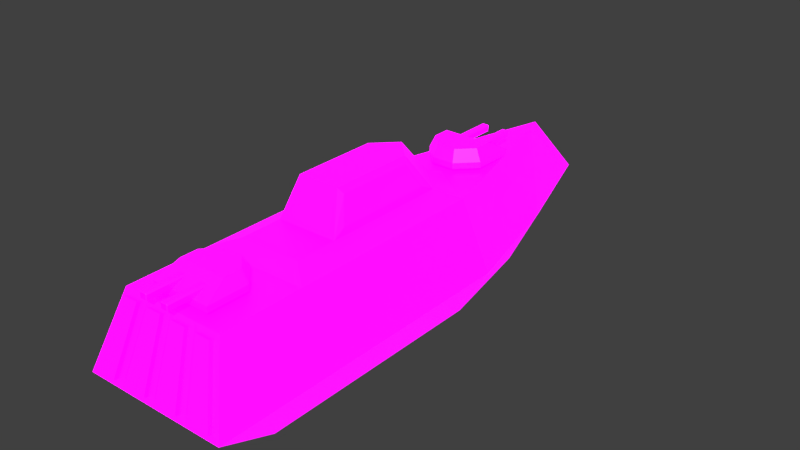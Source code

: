 # Source: Destroyer.blend  (saved by Blender 2.80.75; exported with 4.5.12 LTS)
import bpy
from mathutils import Matrix  # noqa: F401  (used for matrix-valued properties, if any)

bpy.ops.wm.read_factory_settings(use_empty=True)
scene = bpy.context.scene
scene.name = 'Scene'

# ---- collections
col_collection_1 = bpy.data.collections.new('Collection 1'); scene.collection.children.link(col_collection_1)

# ---- images (referenced by path relative to the original .blend; pixels are not part of the script)
import os
ASSET_DIR = os.environ.get("B2B_ASSET_DIR", "")  # directory of the original .blend (textures are referenced by path, not embedded)
HERE = os.path.dirname(os.path.abspath(__file__))  # packed textures are extracted next to this script under _unpacked/

def load_image(name, relpath, width, height, colorspace="sRGB"):
    """Load a texture the original file referenced (path relative to the .blend, or extracted next to this script)."""
    p = next((c for c in (os.path.join(HERE, relpath), os.path.join(ASSET_DIR, relpath)) if relpath and os.path.exists(c)), "")
    if p:
        img = bpy.data.images.load(p, check_existing=True)
        img.name = name
    else:  # same state as the original file: an image datablock whose file is absent (Cycles renders it pink)
        img = bpy.data.images.new(name, width, height)
        img.source = "FILE"
        img.filepath = "//" + (relpath or name)
    img.colorspace_settings.name = colorspace
    return img
img_t1_military_psd = load_image('T1 Military.psd', 'T1 Military.psd', 1024, 1024, 'sRGB')
img_emission_pallet_psd = load_image('Emission Pallet.psd', 'Emission Pallet.psd', 1024, 1024, 'sRGB')

# ---- materials (node trees are filled in below, after node groups)
mat_material = bpy.data.materials.new('Material')
mat_material.use_transparent_shadow = False

# ---- material node trees
mat_material.use_nodes = True; mat_material.node_tree.nodes.clear()
_N = mat_material.node_tree.nodes; _L = mat_material.node_tree.links
n0 = _N.new('ShaderNodeOutputMaterial'); n0.name = 'Material Output'; n0.location = (300, 300)
n1 = _N.new('ShaderNodeBsdfPrincipled'); n1.name = 'Principled BSDF'; n1.location = (10, 300)
n1.distribution = 'GGX'
n1.subsurface_method = 'BURLEY'
n1.inputs[3].default_value = 1.45
n1.inputs[28].default_value = 1.0
n2 = _N.new('ShaderNodeTexImage'); n2.name = 'Image Texture'; n2.location = (-280, 280)
n2.image = img_t1_military_psd
n2.interpolation = 'Closest'
n3 = _N.new('ShaderNodeTexImage'); n3.name = 'Image Texture.001'; n3.location = (-280, -60)
n3.image = img_emission_pallet_psd
n3.interpolation = 'Closest'
_L.new(n1.outputs[0], n0.inputs[0])
_L.new(n2.outputs[0], n1.inputs[0])
_L.new(n3.outputs[0], n1.inputs[27])
n0.is_active_output = True

# ---- world
world_world = bpy.data.worlds.new('World'); scene.world = world_world
world_world.color = (0.05088, 0.05088, 0.05088)
world_world.use_sun_shadow = False
world_world.sun_shadow_jitter_overblur = 0.0
world_world.cycles.sampling_method = 'MANUAL'

# ---- meshes
me_cube = bpy.data.meshes.new('Cube')
me_cube.from_pydata([(0.3323, -0.3628, -0.581), (0.3323, 0.3628, -0.581), (0.3323, -0.3628, 0.932), (0.3323, 0.3628, 1.223), (-0.0003383, -0.3628, 0.932), (-0.0003383, 0.3628, 1.223), (-0.0003383, 0.3628, -0.8017), (0.1926, 0.3628, -1.112), (0.1926, -0.3628, -1.289), (-0.0002717, -0.3628, -1.803), (-0.0002717, 0.3628, -1.803), (0.463, -0.1023, 1.392), (0.463, -0.1023, -0.6655), (-0.000396, -0.1023, 1.392), (0.262, -0.1023, -1.485), (-0.0003053, -0.1023, -2.269), (0.3323, -0.3628, 0.1755), (0.3323, 0.3628, 0.321), (0.463, -0.1023, 0.3633), (0.1929, 0.4172, 0.321), (0.1929, 0.4172, -0.4859), (-0.0003383, 0.4172, -0.6665), (-0.0003383, 0.4172, 0.321), (0.1318, 0.6599, 0.2214), (0.1318, 0.6599, -0.3149), (-0.0003383, 0.6599, -0.4461), (-0.0003383, 0.6599, 0.2214), (-0.0003383, 0.3628, 0.7008), (0.3323, 0.3628, 0.7008), (-0.0003383, 0.4172, 0.5874), (0.1929, 0.4172, 0.5874), (0.166, 0.3628, 1.223), (0.2313, -0.1023, 1.392), (0.03098, -0.072, 1.384), (0.02821, 0.3367, 1.235), (0.1408, 0.3365, 1.235), (0.1953, -0.07183, 1.384), (0.2589, -0.07183, 1.384), (0.1988, 0.3365, 1.235), (0.3098, 0.336, 1.235), (0.4213, -0.0713, 1.383), (0.0399, -0.06356, 1.381), (0.03647, 0.329, 1.238), (0.1335, 0.3288, 1.238), (0.1851, -0.06336, 1.38), (0.2668, -0.06334, 1.38), (0.2082, 0.3287, 1.238), (0.3033, 0.3282, 1.238), (0.4095, -0.06275, 1.38), (0.03646, 0.338, 1.262), (0.0399, -0.05455, 1.405), (0.1851, -0.05435, 1.405), (0.1335, 0.3378, 1.262), (0.2082, 0.3377, 1.262), (0.2668, -0.05433, 1.405), (0.4095, -0.05374, 1.405), (0.3033, 0.3372, 1.263), (0.194, 0.4661, -0.3903), (0.1944, 0.4646, 0.2489), (0.1541, 0.6244, 0.1966), (0.1545, 0.6229, -0.2947), (0.04077, 0.3628, -0.7745), (0.02356, -0.3628, -1.739), (0.02356, 0.3628, -1.717), (0.03211, -0.1023, -2.172), (0.02354, 0.4172, -0.6442), (0.02354, 0.4172, 0.321), (0.01599, 0.6599, -0.4299), (0.01599, 0.6599, 0.2214), (0.04077, 0.3628, 0.7008), (0.02354, 0.4172, 0.5874)], [], [(18, 12, 1, 17), (61, 65, 20, 1), (64, 15, 10, 63), (61, 63, 10, 6), (12, 14, 7, 1), (0, 8, 14, 12), (62, 9, 15, 64), (16, 0, 12, 18), (4, 2, 11, 32, 13), (2, 16, 18, 11), (11, 28, 3), (11, 18, 17, 28), (66, 68, 26, 22), (1, 20, 19, 17), (68, 67, 25, 26), (65, 67, 24, 20), (57, 60, 59, 58), (69, 70, 29, 27), (19, 30, 28, 17), (66, 70, 30, 19), (5, 31, 3, 28, 69, 27), (46, 53, 56, 47), (44, 51, 50, 41), (13, 33, 34, 5), (5, 34, 35, 31), (31, 35, 36, 32), (32, 36, 33, 13), (32, 37, 38, 31), (31, 38, 39, 3), (3, 39, 40, 11), (11, 40, 37, 32), (33, 41, 42, 34), (34, 42, 43, 35), (35, 43, 44, 36), (36, 44, 41, 33), (37, 45, 46, 38), (38, 46, 47, 39), (39, 47, 48, 40), (40, 48, 45, 37), (50, 51, 52, 49), (54, 55, 56, 53), (45, 54, 53, 46), (42, 49, 52, 43), (47, 56, 55, 48), (41, 50, 49, 42), (48, 55, 54, 45), (43, 52, 51, 44), (20, 57, 58, 19), (19, 58, 59, 23), (23, 59, 60, 24), (24, 60, 57, 20), (22, 29, 70, 66), (28, 30, 70, 69), (21, 25, 67, 65), (23, 24, 67, 68), (19, 23, 68, 66), (8, 62, 64, 14), (1, 7, 63, 61), (14, 64, 63, 7), (6, 21, 65, 61)])
_uv = me_cube.uv_layers.new(name='UVMap')
_uv.uv.foreach_set('vector', [0.1653, 0.7619, 0.1653, 0.7947, 0.198, 0.7947, 0.198, 0.7619, 0.3669, 0.9013, 0.3669, 0.9013, 0.3506, 0.9013, 0.3506, 0.9013, 0.6142, 0.8681, 0.6142, 0.8845, 0.647, 0.8845, 0.647, 0.8681, 0.6199, 0.9162, 0.6199, 0.9162, 0.6363, 0.9162, 0.6363, 0.9162, 0.1653, 0.7947, 0.1653, 0.7947, 0.198, 0.7947, 0.198, 0.7947, 0.1149, 0.8137, 0.1149, 0.8137, 0.1193, 0.8137, 0.1193, 0.8137, 0.5815, 0.8681, 0.5815, 0.8845, 0.6142, 0.8845, 0.6142, 0.8681, 0.1149, 0.8094, 0.1149, 0.8137, 0.1193, 0.8137, 0.1193, 0.8094, 0.1149, 0.8007, 0.1149, 0.8051, 0.1193, 0.8051, 0.1193, 0.8029, 0.1193, 0.8007, 0.1149, 0.8051, 0.1149, 0.8094, 0.1193, 0.8094, 0.1193, 0.8051, 0.09012, 0.6962, 0.1596, 0.623, 0.198, 0.7292, 0.09012, 0.6962, 0.07152, 0.7197, 0.09757, 0.6354, 0.1596, 0.623, 0.641, 0.8264, 0.641, 0.8264, 0.6574, 0.8264, 0.6574, 0.8264, 0.3506, 0.9013, 0.3506, 0.9013, 0.3506, 0.8686, 0.3506, 0.8686, 0.641, 0.9207, 0.641, 0.9534, 0.6574, 0.9534, 0.6574, 0.9207, 0.1437, 0.9683, 0.1437, 0.9683, 0.1273, 0.9683, 0.1273, 0.9683, 0.3667, 0.9061, 0.3667, 0.9065, 0.3667, 0.8781, 0.3667, 0.8784, 0.641, 0.8264, 0.641, 0.8264, 0.6574, 0.8264, 0.6574, 0.8264, 0.3506, 0.8686, 0.3506, 0.8686, 0.3506, 0.8686, 0.3506, 0.8686, 0.2144, 0.7619, 0.2144, 0.7619, 0.198, 0.7619, 0.198, 0.7619, 0.0678, 0.6466, 0.0616, 0.6168, 0.08454, 0.6156, 0.1596, 0.623, 0.1106, 0.6546, 0.0616, 0.6863, 0.8789, 0.1657, 0.8789, 0.1657, 0.8789, 0.1749, 0.8789, 0.1749, 0.8513, 0.1592, 0.8513, 0.1592, 0.8513, 0.1488, 0.8513, 0.1488, 0.1653, 0.6964, 0.1674, 0.6987, 0.1961, 0.6991, 0.198, 0.6964, 0.198, 0.6964, 0.1961, 0.6991, 0.1961, 0.7101, 0.198, 0.7128, 0.198, 0.7128, 0.1961, 0.7101, 0.1674, 0.7105, 0.1653, 0.7128, 0.1653, 0.7128, 0.1674, 0.7105, 0.1674, 0.6987, 0.1653, 0.6964, 0.1653, 0.7128, 0.1674, 0.7152, 0.1961, 0.7156, 0.198, 0.7128, 0.198, 0.7128, 0.1961, 0.7156, 0.1961, 0.7264, 0.198, 0.7292, 0.198, 0.7292, 0.1961, 0.7264, 0.1674, 0.7268, 0.1653, 0.7292, 0.1653, 0.7292, 0.1674, 0.7268, 0.1674, 0.7152, 0.1653, 0.7128, 0.1674, 0.6987, 0.168, 0.6994, 0.1956, 0.6999, 0.1961, 0.6991, 0.1961, 0.6991, 0.1956, 0.6999, 0.1956, 0.7093, 0.1961, 0.7101, 0.1961, 0.7101, 0.1956, 0.7093, 0.168, 0.7098, 0.1674, 0.7105, 0.1674, 0.7105, 0.168, 0.7098, 0.168, 0.6994, 0.1674, 0.6987, 0.1674, 0.7152, 0.168, 0.7158, 0.1956, 0.7164, 0.1961, 0.7156, 0.1961, 0.7156, 0.1956, 0.7164, 0.1955, 0.7255, 0.1961, 0.7264, 0.1961, 0.7264, 0.1955, 0.7255, 0.168, 0.7261, 0.1674, 0.7268, 0.1674, 0.7268, 0.168, 0.7261, 0.168, 0.7158, 0.1674, 0.7152, 0.6231, 0.8135, 0.6231, 0.8239, 0.6507, 0.8234, 0.6507, 0.814, 0.6231, 0.8299, 0.6232, 0.8402, 0.6507, 0.8396, 0.6507, 0.8305, 0.8513, 0.1652, 0.8513, 0.1652, 0.8789, 0.1657, 0.8789, 0.1657, 0.8789, 0.1493, 0.8789, 0.1493, 0.8789, 0.1587, 0.8789, 0.1587, 0.8789, 0.1749, 0.8789, 0.1749, 0.8513, 0.1755, 0.8513, 0.1755, 0.8513, 0.1488, 0.8513, 0.1488, 0.8789, 0.1493, 0.8789, 0.1493, 0.8513, 0.1755, 0.8513, 0.1755, 0.8513, 0.1652, 0.8513, 0.1652, 0.8789, 0.1587, 0.8789, 0.1587, 0.8513, 0.1592, 0.8513, 0.1592, 0.4312, 0.7624, 0.4312, 0.7598, 0.4312, 0.732, 0.4312, 0.7297, 0.1524, 0.8104, 0.1524, 0.8107, 0.1524, 0.8107, 0.1524, 0.8104, 0.198, 0.7619, 0.198, 0.764, 0.198, 0.7924, 0.198, 0.7947, 0.198, 0.7947, 0.198, 0.7924, 0.198, 0.792, 0.198, 0.7947, 0.6574, 0.8264, 0.6574, 0.8264, 0.641, 0.8264, 0.641, 0.8264, 0.198, 0.7619, 0.198, 0.7619, 0.2144, 0.7619, 0.2144, 0.7619, 0.6574, 0.9534, 0.6574, 0.9534, 0.641, 0.9534, 0.641, 0.9534, 0.1249, 0.8363, 0.1249, 0.8691, 0.1412, 0.8691, 0.1412, 0.8363, 0.198, 0.7619, 0.198, 0.7619, 0.2144, 0.7619, 0.2144, 0.7619, 0.1149, 0.8137, 0.1149, 0.8159, 0.1193, 0.8159, 0.1193, 0.8137, 0.198, 0.7947, 0.198, 0.7947, 0.2144, 0.7947, 0.2144, 0.7947, 0.1653, 0.7947, 0.1653, 0.811, 0.198, 0.811, 0.198, 0.7947, 0.6078, 0.9038, 0.6078, 0.9038, 0.5914, 0.9038, 0.5914, 0.9038])
me_cube.materials.append(mat_material)
me_cube.use_remesh_preserve_volume = False
me_cube.use_remesh_preserve_attributes = False
me_cube.use_mirror_vertex_groups = False
me_cube.update()
me_cube_001 = bpy.data.meshes.new('Cube.001')
me_cube_001.from_pydata([(0.1532, -0.1125, 0.06395), (0.05934, -0.1125, 0.1578), (0.1889, 1.426e-08, -0.1889), (0.1889, -0.03693, -0.1889), (-0.1532, -0.1125, -0.04576), (0.1532, -0.1125, -0.04576), (-0.1889, 1.426e-08, -0.1889), (-0.1889, -0.03693, -0.1889), (0.07317, -1.426e-08, 0.1889), (0.1889, -5.524e-09, 0.07317), (0.1889, -0.03693, 0.07317), (0.07317, -0.03693, 0.1889), (-0.1889, -5.524e-09, 0.07317), (-0.07317, -1.426e-08, 0.1889), (-0.07317, -0.03693, 0.1889), (-0.1889, -0.03693, 0.07317), (-0.1532, -0.1125, 0.06395), (-0.05934, -0.1125, 0.1578)], [], [(13, 14, 11, 8), (2, 3, 7, 6), (4, 5, 0, 1, 17, 16), (11, 14, 17, 1), (9, 10, 3, 2), (6, 7, 15, 12), (8, 11, 10, 9), (14, 13, 12, 15), (7, 3, 5, 4), (14, 15, 16, 17), (15, 7, 4, 16), (10, 11, 1, 0), (3, 10, 0, 5)])
_uv = me_cube_001.uv_layers.new(name='UVMap')
_uv.uv.foreach_set('vector', [0.375, 0.8266, 0.625, 0.8266, 0.625, 0.9234, 0.375, 0.9234, 0.375, 0.25, 0.625, 0.25, 0.625, 0.5, 0.375, 0.5, 0.625, 0.5, 0.875, 0.5, 0.875, 0.6734, 0.7984, 0.75, 0.7016, 0.75, 0.625, 0.6734, 0.625, 0.9234, 0.625, 0.8266, 0.625, 0.8266, 0.625, 0.9234, 0.375, 0.07657, 0.625, 0.07657, 0.625, 0.25, 0.375, 0.25, 0.375, 0.5, 0.625, 0.5, 0.625, 0.6734, 0.375, 0.6734, 0.375, 0.9234, 0.625, 0.9234, 0.625, 1.0, 0.375, 1.0, 0.625, 0.8266, 0.375, 0.8266, 0.375, 0.6734, 0.625, 0.6734, 0.625, 0.5, 0.625, 0.25, 0.625, 0.25, 0.625, 0.5, 0.625, 0.8266, 0.625, 0.6734, 0.625, 0.6734, 0.625, 0.8266, 0.625, 0.6734, 0.625, 0.5, 0.625, 0.5, 0.625, 0.6734, 0.625, 1.0, 0.625, 0.9234, 0.625, 0.9234, 0.625, 1.0, 0.625, 0.25, 0.625, 0.07657, 0.625, 0.07657, 0.625, 0.25])
me_cube_001.materials.append(mat_material)
me_cube_001.use_remesh_preserve_volume = False
me_cube_001.use_remesh_preserve_attributes = False
me_cube_001.use_mirror_vertex_groups = False
me_cube_001.update()
me_cube_002 = bpy.data.meshes.new('Cube.002')
me_cube_002.from_pydata([(-0.05138, 0.006345, 0.01569), (-0.09108, -0.03, -0.09756), (-0.09108, 0.001853, -0.09756), (-0.09558, 0.006345, 0.01569), (-0.05587, 0.001853, -0.09756), (-0.05587, -0.03, -0.09756), (-0.05587, 0.001853, -0.2729), (-0.05138, 0.006345, -0.2684), (-0.05587, -0.03, -0.2729), (-0.09108, 0.001853, -0.2729), (-0.09558, 0.006345, -0.2684), (-0.09108, -0.03, -0.2729), (-0.05691, -0.03505, 0.01569), (-0.04824, -0.02638, 0.01569), (-0.09871, -0.02638, 0.01569), (-0.09004, -0.03505, 0.01569), (-0.04824, -0.02638, -0.2684), (-0.05691, -0.03505, -0.2684), (-0.05325, -0.03005, -0.2727), (-0.09004, -0.03505, -0.2684), (-0.09871, -0.02638, -0.2684), (-0.09371, -0.03005, -0.2727)], [], [(11, 9, 2, 1), (10, 20, 14, 3), (4, 5, 1, 2), (19, 17, 12, 15), (18, 17, 19, 21, 11, 8), (21, 20, 10, 9, 11), (10, 7, 6, 9), (8, 6, 7, 16, 18), (7, 10, 3, 0), (8, 11, 1, 5), (6, 8, 5, 4), (9, 6, 4, 2), (16, 17, 18), (19, 20, 21), (12, 17, 16, 13), (14, 20, 19, 15), (0, 13, 16, 7)])
_uv = me_cube_002.uv_layers.new(name='UVMap')
_uv.uv.foreach_set('vector', [0.5975, 0.4746, 0.4025, 0.4746, 0.4025, 0.4746, 0.5975, 0.4746, 0.375, 0.5039, 0.5785, 0.5039, 0.5785, 0.75, 0.375, 0.75, 0.4025, 0.2754, 0.5975, 0.2754, 0.5975, 0.4746, 0.4025, 0.4746, 0.6679, 0.5039, 0.8321, 0.5039, 0.8321, 0.75, 0.6679, 0.75, 0.8502, 0.5001, 0.8321, 0.5039, 0.6679, 0.5039, 0.6498, 0.5001, 0.6504, 0.5, 0.8496, 0.5, 0.5982, 0.4753, 0.5785, 0.5039, 0.375, 0.5039, 0.4025, 0.4746, 0.5975, 0.4746, 0.375, 0.5039, 0.125, 0.5039, 0.1504, 0.5, 0.3496, 0.5, 0.5975, 0.2754, 0.4025, 0.2754, 0.375, 0.2461, 0.5785, 0.2461, 0.5982, 0.2747, 0.125, 0.5039, 0.375, 0.5039, 0.375, 0.75, 0.125, 0.75, 0.8496, 0.5, 0.6504, 0.5, 0.6504, 0.5, 0.8496, 0.5, 0.4025, 0.2754, 0.5975, 0.2754, 0.5975, 0.2754, 0.4025, 0.2754, 0.3496, 0.5, 0.1504, 0.5, 0.1504, 0.5, 0.3496, 0.5, 0.5785, 0.2461, 0.6095, 0.2626, 0.5982, 0.2747, 0.6679, 0.5039, 0.6393, 0.5017, 0.6498, 0.5001, 0.8321, 0.75, 0.8321, 0.5039, 0.875, 0.5039, 0.875, 0.75, 0.5785, 0.75, 0.5785, 0.5039, 0.6679, 0.5039, 0.6679, 0.75, 0.375, 0.0, 0.5785, 0.0, 0.5785, 0.2461, 0.375, 0.2461])
me_cube_002.materials.append(mat_material)
me_cube_002.use_remesh_preserve_volume = False
me_cube_002.use_remesh_preserve_attributes = False
me_cube_002.use_mirror_vertex_groups = False
me_cube_002.update()
me_cube_004 = bpy.data.meshes.new('Cube.004')
me_cube_004.from_pydata([(0.1532, -0.1125, -0.06395), (0.05934, -0.1125, -0.1578), (0.1889, -1.426e-08, 0.1889), (0.1889, -0.03693, 0.1889), (-0.1532, -0.1125, 0.04576), (0.1532, -0.1125, 0.04576), (-0.1889, -1.426e-08, 0.1889), (-0.1889, -0.03693, 0.1889), (0.07317, 1.426e-08, -0.1889), (0.1889, 5.524e-09, -0.07317), (0.1889, -0.03693, -0.07317), (0.07317, -0.03693, -0.1889), (-0.1889, 5.524e-09, -0.07317), (-0.07317, 1.426e-08, -0.1889), (-0.07317, -0.03693, -0.1889), (-0.1889, -0.03693, -0.07317), (-0.1532, -0.1125, -0.06395), (-0.05934, -0.1125, -0.1578)], [], [(13, 8, 11, 14), (2, 6, 7, 3), (4, 16, 17, 1, 0, 5), (11, 1, 17, 14), (9, 2, 3, 10), (6, 12, 15, 7), (8, 9, 10, 11), (14, 15, 12, 13), (7, 4, 5, 3), (14, 17, 16, 15), (15, 16, 4, 7), (10, 0, 1, 11), (3, 5, 0, 10)])
_uv = me_cube_004.uv_layers.new(name='UVMap')
_uv.uv.foreach_set('vector', [0.3757, 0.91, 0.3757, 0.9374, 0.4464, 0.9374, 0.4464, 0.91, 0.3757, 0.7469, 0.3757, 0.8177, 0.4464, 0.8177, 0.4464, 0.7469, 0.336, 0.8673, 0.336, 0.9163, 0.3577, 0.938, 0.3851, 0.938, 0.4068, 0.9163, 0.4068, 0.8673, 0.6337, 0.9226, 0.6337, 0.9226, 0.6337, 0.8952, 0.6337, 0.8952, 0.3757, 0.6979, 0.3757, 0.7469, 0.4464, 0.7469, 0.4464, 0.6979, 0.3757, 0.8177, 0.3757, 0.8667, 0.4464, 0.8667, 0.4464, 0.8177, 0.3757, 0.9374, 0.3757, 0.9591, 0.4464, 0.9591, 0.4464, 0.9374, 0.4464, 0.91, 0.4464, 0.8667, 0.3757, 0.8667, 0.3757, 0.91, 0.6337, 0.8028, 0.6337, 0.8028, 0.6337, 0.732, 0.6337, 0.732, 0.6337, 0.8952, 0.6337, 0.8952, 0.6337, 0.8518, 0.6337, 0.8518, 0.6337, 0.8518, 0.6337, 0.8518, 0.6337, 0.8028, 0.6337, 0.8028, 0.6337, 0.9442, 0.6337, 0.9442, 0.6337, 0.9226, 0.6337, 0.9226, 0.6337, 0.732, 0.6337, 0.732, 0.6337, 0.683, 0.6337, 0.683])
me_cube_004.materials.append(mat_material)
me_cube_004.use_remesh_preserve_volume = False
me_cube_004.use_remesh_preserve_attributes = False
me_cube_004.use_mirror_vertex_groups = False
me_cube_004.update()
me_cube_003 = bpy.data.meshes.new('Cube.003')
me_cube_003.from_pydata([(-0.05138, 0.006345, -0.01569), (-0.09108, -0.03, 0.09756), (-0.09108, 0.001853, 0.09756), (-0.09558, 0.006345, -0.01569), (-0.05587, 0.001853, 0.09756), (-0.05587, -0.03, 0.09756), (-0.05587, 0.001853, 0.2729), (-0.05138, 0.006345, 0.2684), (-0.05587, -0.03, 0.2729), (-0.09108, 0.001853, 0.2729), (-0.09558, 0.006345, 0.2684), (-0.09108, -0.03, 0.2729), (-0.05691, -0.03505, -0.01569), (-0.04824, -0.02638, -0.01569), (-0.09871, -0.02638, -0.01569), (-0.09004, -0.03505, -0.01569), (-0.04824, -0.02638, 0.2684), (-0.05691, -0.03505, 0.2684), (-0.05325, -0.03005, 0.2727), (-0.09004, -0.03505, 0.2684), (-0.09871, -0.02638, 0.2684), (-0.09371, -0.03005, 0.2727)], [], [(11, 1, 2, 9), (10, 3, 14, 20), (4, 2, 1, 5), (19, 15, 12, 17), (18, 8, 11, 21, 19, 17), (21, 11, 9, 10, 20), (10, 9, 6, 7), (8, 18, 16, 7, 6), (7, 0, 3, 10), (8, 5, 1, 11), (6, 4, 5, 8), (9, 2, 4, 6), (16, 18, 17), (19, 21, 20), (12, 13, 16, 17), (14, 15, 19, 20), (0, 7, 16, 13)])
_uv = me_cube_003.uv_layers.new(name='UVMap')
_uv.uv.foreach_set('vector', [0.3885, 0.816, 0.3885, 0.816, 0.3361, 0.816, 0.3361, 0.816, 0.3287, 0.8239, 0.3287, 0.89, 0.3835, 0.89, 0.3835, 0.8239, 0.3361, 0.7624, 0.3361, 0.816, 0.3885, 0.816, 0.3885, 0.7624, 0.4075, 0.8239, 0.4075, 0.89, 0.4516, 0.89, 0.4516, 0.8239, 0.7206, 0.8476, 0.7205, 0.8476, 0.6669, 0.8476, 0.6668, 0.8476, 0.6716, 0.8487, 0.7157, 0.8487, 0.6529, 0.841, 0.6527, 0.8408, 0.6003, 0.8408, 0.5929, 0.8487, 0.6476, 0.8487, 0.5929, 0.8487, 0.5861, 0.8476, 0.5325, 0.8476, 0.5257, 0.8487, 0.6527, 0.7872, 0.6529, 0.7871, 0.6476, 0.7794, 0.5929, 0.7794, 0.6003, 0.7872, 0.2615, 0.8239, 0.2615, 0.89, 0.3287, 0.89, 0.3287, 0.8239, 0.4563, 0.8228, 0.4563, 0.8228, 0.4028, 0.8228, 0.4028, 0.8228, 0.3361, 0.7624, 0.3361, 0.7624, 0.3885, 0.7624, 0.3885, 0.7624, 0.3219, 0.8228, 0.3219, 0.8228, 0.2684, 0.8228, 0.2684, 0.8228, 0.8411, 0.06504, 0.8463, 0.07273, 0.8494, 0.06948, 0.8651, 0.1343, 0.8602, 0.1333, 0.8574, 0.1337, 0.9092, 0.2005, 0.9208, 0.2005, 0.9208, 0.1343, 0.9092, 0.1343, 0.8411, 0.2005, 0.8651, 0.2005, 0.8651, 0.1343, 0.8411, 0.1343, 0.3287, 0.6884, 0.3287, 0.7546, 0.3835, 0.7546, 0.3835, 0.6884])
me_cube_003.materials.append(mat_material)
me_cube_003.use_remesh_preserve_volume = False
me_cube_003.use_remesh_preserve_attributes = False
me_cube_003.use_mirror_vertex_groups = False
me_cube_003.update()

# ---- objects
ob_empty = bpy.data.objects.new('Empty', None)
ob_destoryer = bpy.data.objects.new('Destoryer', me_cube)
ob_cube_001 = bpy.data.objects.new('Cube.001', me_cube_001)
ob_cube_002 = bpy.data.objects.new('Cube.002', me_cube_002)
ob_front_turret = bpy.data.objects.new('Front Turret', me_cube_004)
ob_front_gun = bpy.data.objects.new('Front Gun', me_cube_003)

# ---- transforms, parenting, visibility, modifiers, constraints
ob_empty.location = (-0.869, -0.01196, -0.01)
ob_empty.scale = (5.476, 5.476, 5.476)
ob_empty.empty_display_type = 'IMAGE'
ob_empty.empty_display_size = 5.0
ob_empty.use_empty_image_alpha = True
ob_empty.color = (1.0, 1.0, 1.0, 0.2244)
ob_empty.hide_select = True
ob_empty.lineart.crease_threshold = 0.0
ob_destoryer.location = (0.0, 0.0, 0.0)
ob_destoryer.rotation_euler = (1.571, -0.0, 0.0)
ob_destoryer.lineart.crease_threshold = 0.0
_m = ob_destoryer.modifiers.new('Mirror', 'MIRROR')
ob_cube_001.parent = ob_destoryer
ob_cube_001.location = (0.0, 0.3859, 0.9776)
ob_cube_001.scale = (-1.0, -1.0, -1.0)
ob_cube_001.lineart.crease_threshold = 0.0
ob_cube_002.parent = ob_destoryer
ob_cube_002.location = (0.0, 0.434, 1.045)
ob_cube_002.scale = (-1.0, -1.0, -1.0)
ob_cube_002.lineart.crease_threshold = 0.0
_m = ob_cube_002.modifiers.new('Mirror', 'MIRROR')
ob_front_turret.parent = ob_destoryer
ob_front_turret.location = (0.0, 0.3859, -1.011)
ob_front_turret.scale = (-1.0, -1.0, -1.0)
ob_front_turret.lineart.crease_threshold = 0.0
ob_front_gun.parent = ob_destoryer
ob_front_gun.location = (0.0, 0.434, -1.078)
ob_front_gun.scale = (-1.0, -1.0, -1.0)
ob_front_gun.lineart.crease_threshold = 0.0
_m = ob_front_gun.modifiers.new('Mirror', 'MIRROR')

# ---- collection membership
scene.collection.objects.link(ob_empty)
scene.collection.objects.link(ob_destoryer)
col_collection_1.objects.link(ob_cube_001)
col_collection_1.objects.link(ob_cube_002)
col_collection_1.objects.link(ob_front_turret)
col_collection_1.objects.link(ob_front_gun)

# ---- scene / render settings (as saved in the file)
scene.frame_start = 1; scene.frame_end = 250; scene.frame_set(1)
scene.render.engine = 'BLENDER_EEVEE_NEXT'
scene.render.resolution_percentage = 50
scene.render.dither_intensity = 0.0
scene.cycles.use_denoising = False
scene.cycles.samples = 128
scene.cycles.sampling_pattern = 'TABULATED_SOBOL'
scene.cycles.use_adaptive_sampling = False
scene.cycles.use_light_tree = False
scene.cycles.blur_glossy = 0.0
scene.cycles.sample_clamp_indirect = 0.0
scene.view_settings.view_transform = 'Standard'
bpy.context.view_layer.update()

# ---- added for rendering (the .blend has no active camera and no usable light): camera, sun
cam_auto = bpy.data.cameras.new('AutoCamera')
cam_auto.lens = 50.0
cam_auto.sensor_width = 36.0
cam_auto.clip_end = 1000.0
ob_auto_camera = bpy.data.objects.new('AutoCamera', cam_auto)
scene.collection.objects.link(ob_auto_camera)
ob_auto_camera.location = (3.63081, -3.92532, 3.05319)
ob_auto_camera.rotation_euler = (1.09748, -7.21219e-08, 0.694738)
scene.camera = ob_auto_camera
light_auto_sun = bpy.data.lights.new('AutoSun', 'SUN')
light_auto_sun.energy = 3.0
light_auto_sun.angle = 0.0523599
ob_auto_sun = bpy.data.objects.new('AutoSun', light_auto_sun)
scene.collection.objects.link(ob_auto_sun)
ob_auto_sun.rotation_euler = (0.872665, 0.174533, 0.523599)
bpy.context.view_layer.update()

